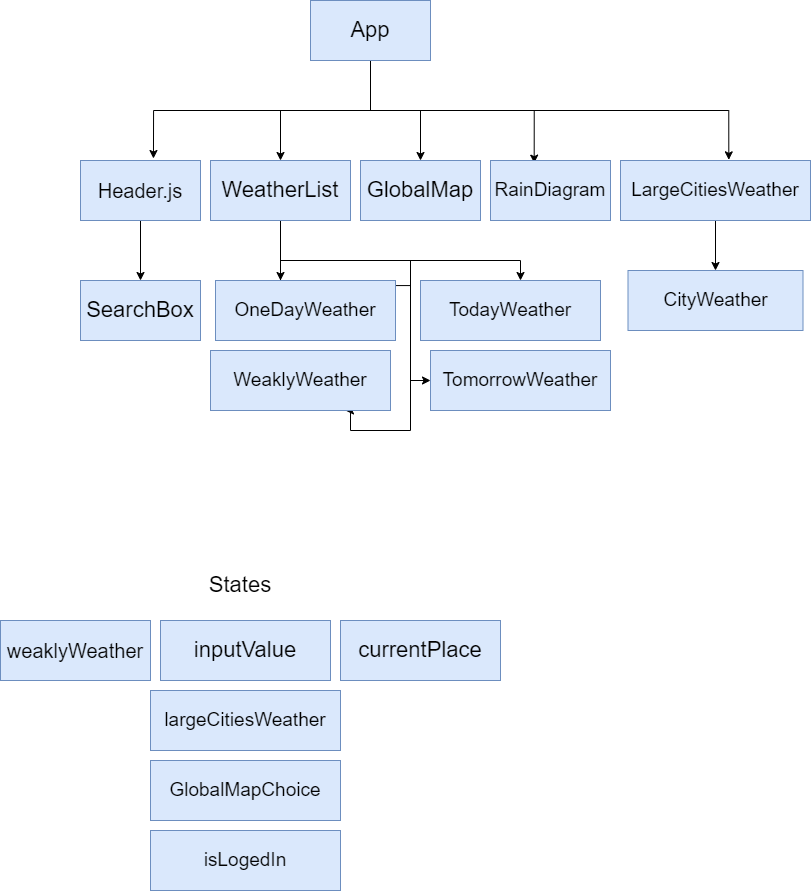

The diagram above was exported from draw.io. Its source (the exported page's mxGraphModel, read from the mxfile embedded in the PNG):
<mxGraphModel dx="1912" dy="1008" grid="1" gridSize="10" guides="1" tooltips="1" connect="1" arrows="1" fold="1" page="1" pageScale="1" pageWidth="850" pageHeight="1100" background="#ffffff" math="0" shadow="0">
  <root>
    <mxCell id="0" />
    <mxCell id="1" parent="0" />
    <mxCell id="DIZxN_POipwC4eNKD0FI-10" style="edgeStyle=orthogonalEdgeStyle;rounded=0;orthogonalLoop=1;jettySize=auto;html=1;fontSize=20;" parent="1" source="DIZxN_POipwC4eNKD0FI-1" target="DIZxN_POipwC4eNKD0FI-9" edge="1">
      <mxGeometry relative="1" as="geometry" />
    </mxCell>
    <mxCell id="DIZxN_POipwC4eNKD0FI-1" value="&lt;font style=&quot;font-size: 20px;&quot;&gt;Header.js&lt;/font&gt;" style="rounded=0;whiteSpace=wrap;html=1;fillColor=#dae8fc;strokeColor=#6c8ebf;" parent="1" vertex="1">
      <mxGeometry x="200" y="170" width="120" height="60" as="geometry" />
    </mxCell>
    <mxCell id="DIZxN_POipwC4eNKD0FI-3" style="edgeStyle=orthogonalEdgeStyle;rounded=0;orthogonalLoop=1;jettySize=auto;html=1;entryX=0.608;entryY=-0.033;entryDx=0;entryDy=0;entryPerimeter=0;fontSize=20;" parent="1" source="DIZxN_POipwC4eNKD0FI-2" target="DIZxN_POipwC4eNKD0FI-1" edge="1">
      <mxGeometry relative="1" as="geometry">
        <Array as="points">
          <mxPoint x="490" y="120" />
          <mxPoint x="273" y="120" />
        </Array>
      </mxGeometry>
    </mxCell>
    <mxCell id="DIZxN_POipwC4eNKD0FI-5" style="edgeStyle=orthogonalEdgeStyle;rounded=0;orthogonalLoop=1;jettySize=auto;html=1;entryX=0.5;entryY=0;entryDx=0;entryDy=0;fontSize=20;" parent="1" source="DIZxN_POipwC4eNKD0FI-2" target="DIZxN_POipwC4eNKD0FI-4" edge="1">
      <mxGeometry relative="1" as="geometry" />
    </mxCell>
    <mxCell id="DIZxN_POipwC4eNKD0FI-7" style="edgeStyle=orthogonalEdgeStyle;rounded=0;orthogonalLoop=1;jettySize=auto;html=1;entryX=0.5;entryY=0;entryDx=0;entryDy=0;fontSize=20;" parent="1" source="DIZxN_POipwC4eNKD0FI-2" target="DIZxN_POipwC4eNKD0FI-6" edge="1">
      <mxGeometry relative="1" as="geometry">
        <Array as="points">
          <mxPoint x="320" y="120" />
          <mxPoint x="590" y="120" />
        </Array>
      </mxGeometry>
    </mxCell>
    <mxCell id="DIZxN_POipwC4eNKD0FI-12" style="edgeStyle=orthogonalEdgeStyle;rounded=0;orthogonalLoop=1;jettySize=auto;html=1;entryX=0.364;entryY=0.044;entryDx=0;entryDy=0;entryPerimeter=0;fontSize=19;" parent="1" source="DIZxN_POipwC4eNKD0FI-2" target="DIZxN_POipwC4eNKD0FI-11" edge="1">
      <mxGeometry relative="1" as="geometry">
        <Array as="points">
          <mxPoint x="490" y="120" />
          <mxPoint x="654" y="120" />
        </Array>
      </mxGeometry>
    </mxCell>
    <mxCell id="DIZxN_POipwC4eNKD0FI-14" style="edgeStyle=orthogonalEdgeStyle;rounded=0;orthogonalLoop=1;jettySize=auto;html=1;entryX=0.57;entryY=-0.011;entryDx=0;entryDy=0;entryPerimeter=0;fontSize=19;" parent="1" source="DIZxN_POipwC4eNKD0FI-2" target="DIZxN_POipwC4eNKD0FI-13" edge="1">
      <mxGeometry relative="1" as="geometry">
        <Array as="points">
          <mxPoint x="490" y="120" />
          <mxPoint x="848" y="120" />
        </Array>
      </mxGeometry>
    </mxCell>
    <mxCell id="DIZxN_POipwC4eNKD0FI-2" value="&lt;font style=&quot;font-size: 22px;&quot;&gt;App&lt;/font&gt;" style="rounded=0;whiteSpace=wrap;html=1;fillColor=#dae8fc;strokeColor=#6c8ebf;" parent="1" vertex="1">
      <mxGeometry x="430" y="10" width="120" height="60" as="geometry" />
    </mxCell>
    <mxCell id="DIZxN_POipwC4eNKD0FI-18" value="" style="edgeStyle=orthogonalEdgeStyle;rounded=0;orthogonalLoop=1;jettySize=auto;html=1;fontSize=19;" parent="1" source="DIZxN_POipwC4eNKD0FI-4" target="DIZxN_POipwC4eNKD0FI-15" edge="1">
      <mxGeometry relative="1" as="geometry">
        <Array as="points">
          <mxPoint x="400" y="270" />
          <mxPoint x="400" y="270" />
        </Array>
      </mxGeometry>
    </mxCell>
    <mxCell id="DIZxN_POipwC4eNKD0FI-22" style="edgeStyle=orthogonalEdgeStyle;rounded=0;orthogonalLoop=1;jettySize=auto;html=1;fontSize=19;" parent="1" source="DIZxN_POipwC4eNKD0FI-4" target="DIZxN_POipwC4eNKD0FI-19" edge="1">
      <mxGeometry relative="1" as="geometry">
        <Array as="points">
          <mxPoint x="400" y="270" />
          <mxPoint x="640" y="270" />
        </Array>
      </mxGeometry>
    </mxCell>
    <mxCell id="DIZxN_POipwC4eNKD0FI-23" style="edgeStyle=orthogonalEdgeStyle;rounded=0;orthogonalLoop=1;jettySize=auto;html=1;fontSize=19;" parent="1" source="DIZxN_POipwC4eNKD0FI-4" target="DIZxN_POipwC4eNKD0FI-20" edge="1">
      <mxGeometry relative="1" as="geometry">
        <Array as="points">
          <mxPoint x="400" y="270" />
          <mxPoint x="530" y="270" />
          <mxPoint x="530" y="390" />
        </Array>
      </mxGeometry>
    </mxCell>
    <mxCell id="DIZxN_POipwC4eNKD0FI-25" style="edgeStyle=orthogonalEdgeStyle;rounded=0;orthogonalLoop=1;jettySize=auto;html=1;entryX=0.75;entryY=1;entryDx=0;entryDy=0;fontSize=19;" parent="1" source="DIZxN_POipwC4eNKD0FI-4" target="DIZxN_POipwC4eNKD0FI-21" edge="1">
      <mxGeometry relative="1" as="geometry">
        <Array as="points">
          <mxPoint x="400" y="295" />
          <mxPoint x="530" y="295" />
          <mxPoint x="530" y="440" />
          <mxPoint x="470" y="440" />
        </Array>
      </mxGeometry>
    </mxCell>
    <mxCell id="DIZxN_POipwC4eNKD0FI-4" value="&lt;font style=&quot;font-size: 22px;&quot;&gt;WeatherList&lt;/font&gt;" style="rounded=0;whiteSpace=wrap;html=1;fillColor=#dae8fc;strokeColor=#6c8ebf;" parent="1" vertex="1">
      <mxGeometry x="330" y="170" width="140" height="60" as="geometry" />
    </mxCell>
    <mxCell id="DIZxN_POipwC4eNKD0FI-6" value="&lt;font style=&quot;font-size: 22px;&quot;&gt;GlobalMap&lt;/font&gt;" style="rounded=0;whiteSpace=wrap;html=1;fillColor=#dae8fc;strokeColor=#6c8ebf;" parent="1" vertex="1">
      <mxGeometry x="480" y="170" width="120" height="60" as="geometry" />
    </mxCell>
    <mxCell id="DIZxN_POipwC4eNKD0FI-9" value="&lt;font style=&quot;font-size: 22px;&quot;&gt;SearchBox&lt;/font&gt;" style="rounded=0;whiteSpace=wrap;html=1;fillColor=#dae8fc;strokeColor=#6c8ebf;" parent="1" vertex="1">
      <mxGeometry x="200" y="290" width="120" height="60" as="geometry" />
    </mxCell>
    <mxCell id="DIZxN_POipwC4eNKD0FI-11" value="&lt;font style=&quot;font-size: 19px;&quot;&gt;RainDiagram&lt;/font&gt;" style="rounded=0;whiteSpace=wrap;html=1;fillColor=#dae8fc;strokeColor=#6c8ebf;" parent="1" vertex="1">
      <mxGeometry x="610" y="170" width="120" height="60" as="geometry" />
    </mxCell>
    <mxCell id="DIZxN_POipwC4eNKD0FI-29" value="" style="edgeStyle=orthogonalEdgeStyle;rounded=0;orthogonalLoop=1;jettySize=auto;html=1;fontSize=19;" parent="1" source="DIZxN_POipwC4eNKD0FI-13" target="DIZxN_POipwC4eNKD0FI-28" edge="1">
      <mxGeometry relative="1" as="geometry" />
    </mxCell>
    <mxCell id="DIZxN_POipwC4eNKD0FI-13" value="&lt;font style=&quot;font-size: 19px;&quot;&gt;LargeCitiesWeather&lt;/font&gt;" style="rounded=0;whiteSpace=wrap;html=1;fillColor=#dae8fc;strokeColor=#6c8ebf;" parent="1" vertex="1">
      <mxGeometry x="740" y="170" width="190" height="60" as="geometry" />
    </mxCell>
    <mxCell id="DIZxN_POipwC4eNKD0FI-15" value="OneDayWeather" style="whiteSpace=wrap;html=1;fillColor=#dae8fc;strokeColor=#6c8ebf;rounded=0;fontSize=19;" parent="1" vertex="1">
      <mxGeometry x="335" y="290" width="180" height="60" as="geometry" />
    </mxCell>
    <mxCell id="DIZxN_POipwC4eNKD0FI-19" value="TodayWeather" style="whiteSpace=wrap;html=1;fillColor=#dae8fc;strokeColor=#6c8ebf;rounded=0;fontSize=19;" parent="1" vertex="1">
      <mxGeometry x="540" y="290" width="180" height="60" as="geometry" />
    </mxCell>
    <mxCell id="DIZxN_POipwC4eNKD0FI-20" value="TomorrowWeather" style="whiteSpace=wrap;html=1;fillColor=#dae8fc;strokeColor=#6c8ebf;rounded=0;fontSize=19;" parent="1" vertex="1">
      <mxGeometry x="550" y="360" width="180" height="60" as="geometry" />
    </mxCell>
    <mxCell id="DIZxN_POipwC4eNKD0FI-21" value="WeaklyWeather" style="whiteSpace=wrap;html=1;fillColor=#dae8fc;strokeColor=#6c8ebf;rounded=0;fontSize=19;" parent="1" vertex="1">
      <mxGeometry x="330" y="360" width="180" height="60" as="geometry" />
    </mxCell>
    <mxCell id="DIZxN_POipwC4eNKD0FI-28" value="CityWeather" style="whiteSpace=wrap;html=1;fillColor=#dae8fc;strokeColor=#6c8ebf;rounded=0;fontSize=19;" parent="1" vertex="1">
      <mxGeometry x="747.5" y="280" width="175" height="60" as="geometry" />
    </mxCell>
    <mxCell id="YJtldbVsUCgFqASosVzl-1" value="&lt;font style=&quot;font-size: 22px;&quot;&gt;inputValue&lt;/font&gt;" style="rounded=0;whiteSpace=wrap;html=1;fillColor=#dae8fc;strokeColor=#6c8ebf;" vertex="1" parent="1">
      <mxGeometry x="280" y="630" width="170" height="60" as="geometry" />
    </mxCell>
    <mxCell id="YJtldbVsUCgFqASosVzl-2" value="&lt;span style=&quot;font-size: 22px;&quot;&gt;States&lt;/span&gt;" style="text;html=1;strokeColor=none;fillColor=none;align=center;verticalAlign=middle;whiteSpace=wrap;rounded=0;" vertex="1" parent="1">
      <mxGeometry x="330" y="580" width="60" height="30" as="geometry" />
    </mxCell>
    <mxCell id="YJtldbVsUCgFqASosVzl-3" value="&lt;span style=&quot;font-size: 22px;&quot;&gt;currentPlace&lt;/span&gt;" style="rounded=0;whiteSpace=wrap;html=1;fillColor=#dae8fc;strokeColor=#6c8ebf;" vertex="1" parent="1">
      <mxGeometry x="460" y="630" width="160" height="60" as="geometry" />
    </mxCell>
    <mxCell id="YJtldbVsUCgFqASosVzl-4" value="&lt;font style=&quot;font-size: 20px;&quot;&gt;weaklyWeather&lt;/font&gt;" style="rounded=0;whiteSpace=wrap;html=1;fillColor=#dae8fc;strokeColor=#6c8ebf;" vertex="1" parent="1">
      <mxGeometry x="120" y="630" width="150" height="60" as="geometry" />
    </mxCell>
    <mxCell id="YJtldbVsUCgFqASosVzl-5" value="&lt;font style=&quot;font-size: 19px;&quot;&gt;largeCitiesWeather&lt;/font&gt;" style="rounded=0;whiteSpace=wrap;html=1;fillColor=#dae8fc;strokeColor=#6c8ebf;" vertex="1" parent="1">
      <mxGeometry x="270" y="700" width="190" height="60" as="geometry" />
    </mxCell>
    <mxCell id="YJtldbVsUCgFqASosVzl-6" value="&lt;font style=&quot;font-size: 19px;&quot;&gt;GlobalMapChoice&lt;/font&gt;" style="rounded=0;whiteSpace=wrap;html=1;fillColor=#dae8fc;strokeColor=#6c8ebf;" vertex="1" parent="1">
      <mxGeometry x="270" y="770" width="190" height="60" as="geometry" />
    </mxCell>
    <mxCell id="YJtldbVsUCgFqASosVzl-7" value="&lt;font style=&quot;font-size: 19px;&quot;&gt;isLogedIn&lt;/font&gt;" style="rounded=0;whiteSpace=wrap;html=1;fillColor=#dae8fc;strokeColor=#6c8ebf;" vertex="1" parent="1">
      <mxGeometry x="270" y="840" width="190" height="60" as="geometry" />
    </mxCell>
  </root>
</mxGraphModel>